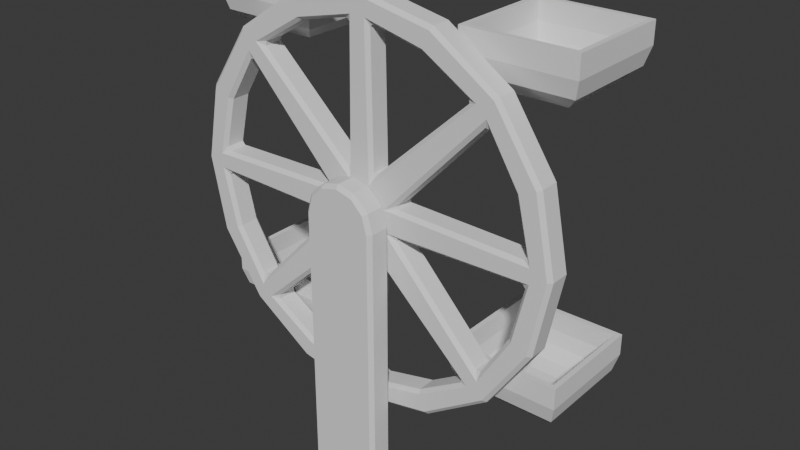 # Source: FerrisWheel.blend  (saved by Blender 4.4.30; exported with 4.5.12 LTS)
import bpy
from mathutils import Matrix  # noqa: F401  (used for matrix-valued properties, if any)

bpy.ops.wm.read_factory_settings(use_empty=True)
scene = bpy.context.scene
scene.name = 'Scene'

# ---- collections
col_collection = bpy.data.collections.new('Collection'); scene.collection.children.link(col_collection)

# ---- world
world_world = bpy.data.worlds.new('World'); scene.world = world_world
world_world.use_nodes = True; world_world.node_tree.nodes.clear()
_N = world_world.node_tree.nodes; _L = world_world.node_tree.links
n0 = _N.new('ShaderNodeOutputWorld'); n0.name = 'World Output'; n0.location = (300, 300)
n1 = _N.new('ShaderNodeBackground'); n1.name = 'Background'; n1.location = (10, 300)
n1.inputs[0].default_value = (0.05088, 0.05088, 0.05088, 1.0)
_L.new(n1.outputs[0], n0.inputs[0])
n0.is_active_output = True
world_world.color = (0.05088, 0.05088, 0.05088)
world_world.sun_shadow_jitter_overblur = 0.0

# ---- meshes
me_cylinder = bpy.data.meshes.new('Cylinder')
me_cylinder.from_pydata([(-5.0, -0.6964, 0.0), (-4.619, -0.6964, 1.913), (-3.536, -0.6964, 3.536), (-1.913, -0.6964, 4.619), (0.0, -0.6964, 5.0), (0.0, -0.6964, 0.0), (-5.303, -0.6964, 0.0), (-4.638, -0.6964, 0.297), (-4.899, -0.6964, 2.029), (-4.285, -0.6964, 1.775), (-0.9613, -0.6964, 0.3772), (-3.75, -0.6964, 3.75), (-3.49, -0.6964, 3.07), (-3.07, -0.6964, 3.49), (-2.029, -0.6964, 4.899), (-1.775, -0.6964, 4.285), (-0.3564, -0.6964, 0.9823), (0.0, -0.6964, 5.303), (-0.297, -0.6964, 4.638)], [], [(9, 1, 0, 7), (6, 0, 1, 8), (10, 7, 0, 5), (12, 2, 1, 9), (8, 1, 2, 11), (12, 10, 5, 2), (13, 15, 3, 2), (14, 11, 2, 3), (16, 13, 2, 5), (15, 18, 4, 3), (17, 14, 3, 4), (18, 16, 5, 4)])
_uv = me_cylinder.uv_layers.new(name='UVMap')
_uv.uv.foreach_set('vector', [0.9717, 0.1582, 0.9717, 0.1582, 0.99, 0.25, 0.99, 0.25, 0.99, 0.25, 0.99, 0.25, 0.9717, 0.1582, 0.9717, 0.1582, 0.75, 0.25, 0.99, 0.25, 0.99, 0.25, 0.75, 0.25, 0.9197, 0.08029, 0.9197, 0.08029, 0.9717, 0.1582, 0.9717, 0.1582, 0.9717, 0.1582, 0.9717, 0.1582, 0.9197, 0.08029, 0.9197, 0.08029, 0.9197, 0.08029, 0.75, 0.25, 0.75, 0.25, 0.9197, 0.08029, 0.9197, 0.08029, 0.8418, 0.02827, 0.8418, 0.02827, 0.9197, 0.08029, 0.8418, 0.02827, 0.9197, 0.08029, 0.9197, 0.08029, 0.8418, 0.02827, 0.75, 0.25, 0.9197, 0.08029, 0.9197, 0.08029, 0.75, 0.25, 0.8418, 0.02827, 0.75, 0.01, 0.75, 0.01, 0.8418, 0.02827, 0.75, 0.01, 0.8418, 0.02827, 0.8418, 0.02827, 0.75, 0.01, 0.75, 0.01, 0.75, 0.25, 0.75, 0.25, 0.75, 0.01])
me_cylinder.update()
me_plane = bpy.data.meshes.new('Plane')
me_plane.from_pydata([(-1.0, -7.11, 2.671e-07), (1.0, -7.11, 2.671e-07), (0.0, 1.0, 0.0), (-1.0, 0.01654, 0.0), (-0.5083, 0.8682, 0.0), (-0.8682, 0.5083, 0.0), (1.0, 0.01654, 0.0), (0.5083, 0.8682, 0.0), (0.8682, 0.5083, 0.0)], [], [(0, 1, 6, 8, 7, 2, 4, 5, 3)])
_uv = me_plane.uv_layers.new(name='UVMap')
_uv.uv.foreach_set('vector', [0.0, 0.0, 1.0, 0.0, 1.0, 0.5083, 0.9341, 0.7541, 0.7541, 0.9341, 0.4917, 1.0, 0.2459, 0.9341, 0.06588, 0.7541, 0.0, 0.5083])
me_plane.update()
me_plane_001 = bpy.data.meshes.new('Plane.001')
me_plane_001.from_pydata([(-0.9081, -0.9081, 0.5217), (0.9081, -0.9081, 0.5217), (-0.9081, 0.9081, 0.5217), (0.9081, 0.9081, 0.5217), (-0.9094, -0.9094, 0.1584), (-0.3722, -0.3722, -0.3496), (-0.8411, -0.8411, -0.0988), (-0.6492, -0.6492, -0.2813), (0.9094, -0.9094, 0.1584), (0.3722, -0.3722, -0.3496), (0.8411, -0.8411, -0.0988), (0.6492, -0.6492, -0.2813), (-0.3722, 0.3722, -0.3496), (-0.9094, 0.9094, 0.1584), (-0.6492, 0.6492, -0.2813), (-0.8411, 0.8411, -0.0988), (0.9094, 0.9094, 0.1584), (0.3722, 0.3722, -0.3496), (0.8411, 0.8411, -0.0988), (0.6492, 0.6492, -0.2813), (-1.0, -1.0, 0.5217), (1.0, -1.0, 0.5217), (-1.0, 1.0, 0.5217), (1.0, 1.0, 0.5217), (-1.0, -1.0, 0.1366), (-0.385, -0.385, -0.4783), (-0.9176, -0.9176, -0.1709), (-0.6925, -0.6925, -0.3959), (1.0, -1.0, 0.1366), (0.385, -0.385, -0.4783), (0.9176, -0.9176, -0.1709), (0.6925, -0.6925, -0.3959), (-0.385, 0.385, -0.4783), (-1.0, 1.0, 0.1366), (-0.6925, 0.6925, -0.3959), (-0.9176, 0.9176, -0.1709), (1.0, 1.0, 0.1366), (0.385, 0.385, -0.4783), (0.9176, 0.9176, -0.1709), (0.6925, 0.6925, -0.3959)], [], [(8, 4, 0, 1), (16, 8, 1, 3), (13, 16, 3, 2), (5, 9, 17, 12), (13, 4, 6, 15), (15, 6, 7, 14), (14, 7, 5, 12), (4, 8, 10, 6), (6, 10, 11, 7), (7, 11, 9, 5), (8, 16, 18, 10), (10, 18, 19, 11), (11, 19, 17, 9), (16, 13, 15, 18), (18, 15, 14, 19), (19, 14, 12, 17), (13, 2, 0, 4), (28, 21, 20, 24), (36, 23, 21, 28), (33, 22, 23, 36), (25, 32, 37, 29), (33, 35, 26, 24), (35, 34, 27, 26), (34, 32, 25, 27), (24, 26, 30, 28), (26, 27, 31, 30), (27, 25, 29, 31), (28, 30, 38, 36), (30, 31, 39, 38), (31, 29, 37, 39), (36, 38, 35, 33), (38, 39, 34, 35), (39, 37, 32, 34), (33, 24, 20, 22), (1, 0, 20, 21), (2, 3, 23, 22), (3, 1, 21, 23), (0, 2, 22, 20)])
_uv = me_plane_001.uv_layers.new(name='UVMap')
_uv.uv.foreach_set('vector', [1.0, 0.0, 0.0, 0.0, 0.0, 0.0, 1.0, 0.0, 1.0, 1.0, 1.0, 0.0, 1.0, 0.0, 1.0, 1.0, 0.0, 1.0, 1.0, 1.0, 1.0, 1.0, 0.0, 1.0, 0.3075, 0.3075, 0.6925, 0.3075, 0.6925, 0.6925, 0.3075, 0.6925, 0.0, 1.0, 0.0, 0.0, 0.0206, 0.0206, 0.0206, 0.9794, 0.0206, 0.9794, 0.0206, 0.0206, 0.1537, 0.1537, 0.1537, 0.8463, 0.1537, 0.8463, 0.1537, 0.1537, 0.3075, 0.3075, 0.3075, 0.6925, 0.0, 0.0, 1.0, 0.0, 0.9794, 0.0206, 0.0206, 0.0206, 0.0206, 0.0206, 0.9794, 0.0206, 0.8463, 0.1537, 0.1537, 0.1537, 0.1537, 0.1537, 0.8463, 0.1537, 0.6925, 0.3075, 0.3075, 0.3075, 1.0, 0.0, 1.0, 1.0, 0.9794, 0.9794, 0.9794, 0.0206, 0.9794, 0.0206, 0.9794, 0.9794, 0.8463, 0.8463, 0.8463, 0.1537, 0.8463, 0.1537, 0.8463, 0.8463, 0.6925, 0.6925, 0.6925, 0.3075, 1.0, 1.0, 0.0, 1.0, 0.0206, 0.9794, 0.9794, 0.9794, 0.9794, 0.9794, 0.0206, 0.9794, 0.1537, 0.8463, 0.8463, 0.8463, 0.8463, 0.8463, 0.1537, 0.8463, 0.3075, 0.6925, 0.6925, 0.6925, 0.0, 1.0, 0.0, 1.0, 0.0, 0.0, 0.0, 0.0, 1.0, 0.0, 1.0, 0.0, 0.0, 0.0, 0.0, 0.0, 1.0, 1.0, 1.0, 1.0, 1.0, 0.0, 1.0, 0.0, 0.0, 1.0, 0.0, 1.0, 1.0, 1.0, 1.0, 1.0, 0.3075, 0.3075, 0.3075, 0.6925, 0.6925, 0.6925, 0.6925, 0.3075, 0.0, 1.0, 0.0206, 0.9794, 0.0206, 0.0206, 0.0, 0.0, 0.0206, 0.9794, 0.1537, 0.8463, 0.1537, 0.1537, 0.0206, 0.0206, 0.1537, 0.8463, 0.3075, 0.6925, 0.3075, 0.3075, 0.1537, 0.1537, 0.0, 0.0, 0.0206, 0.0206, 0.9794, 0.0206, 1.0, 0.0, 0.0206, 0.0206, 0.1537, 0.1537, 0.8463, 0.1537, 0.9794, 0.0206, 0.1537, 0.1537, 0.3075, 0.3075, 0.6925, 0.3075, 0.8463, 0.1537, 1.0, 0.0, 0.9794, 0.0206, 0.9794, 0.9794, 1.0, 1.0, 0.9794, 0.0206, 0.8463, 0.1537, 0.8463, 0.8463, 0.9794, 0.9794, 0.8463, 0.1537, 0.6925, 0.3075, 0.6925, 0.6925, 0.8463, 0.8463, 1.0, 1.0, 0.9794, 0.9794, 0.0206, 0.9794, 0.0, 1.0, 0.9794, 0.9794, 0.8463, 0.8463, 0.1537, 0.8463, 0.0206, 0.9794, 0.8463, 0.8463, 0.6925, 0.6925, 0.3075, 0.6925, 0.1537, 0.8463, 0.0, 1.0, 0.0, 0.0, 0.0, 0.0, 0.0, 1.0, 1.0, 0.0, 0.0, 0.0, 0.0, 0.0, 1.0, 0.0, 0.0, 1.0, 1.0, 1.0, 1.0, 1.0, 0.0, 1.0, 1.0, 1.0, 1.0, 0.0, 1.0, 0.0, 1.0, 1.0, 0.0, 0.0, 0.0, 1.0, 0.0, 1.0, 0.0, 0.0])
me_plane_001.update()
me_plane_002 = bpy.data.meshes.new('Plane.002')
me_plane_002.from_pydata([(0.9081, -0.9081, 0.5217), (-0.9081, -0.9081, 0.5217), (0.9081, 0.9081, 0.5217), (0.9094, -0.9094, 0.1584), (1.0, -1.0, 0.5217), (-1.0, -1.0, 0.5217), (1.0, 1.0, 0.5217), (1.0, -1.0, 0.1366), (1.0, 1.0, 0.1366), (0.9176, -0.9176, -0.1709), (-1.0, -1.0, 0.1366), (-0.9176, -0.9176, -0.1709), (-1.0, 1.0, 0.1366), (-0.9176, 0.9176, -0.1709), (-1.0, 1.0, 0.5217), (-0.9081, 0.9081, 0.5217), (-0.9094, 0.9094, 0.1584), (-0.9094, -0.9094, 0.1584), (-0.8411, 0.8411, -0.0988), (0.9094, 0.9094, 0.1584), (0.8411, 0.8411, -0.0988), (0.8411, -0.8411, -0.0988), (0.6492, 0.6492, -0.2813), (0.6492, -0.6492, -0.2813), (0.3722, 0.3722, -0.3496), (-0.6492, 0.6492, -0.2813), (-0.6492, -0.6492, -0.2813), (-0.3722, 0.3722, -0.3496), (-0.3722, -0.3722, -0.3496), (0.3722, -0.3722, -0.3496), (-0.8411, -0.8411, -0.0988), (-0.6925, 0.6925, -0.3959), (0.9176, 0.9176, -0.1709), (0.6925, 0.6925, -0.3959), (0.6925, -0.6925, -0.3959), (0.385, 0.385, -0.4783), (0.385, -0.385, -0.4783), (-0.385, 0.385, -0.4783), (-0.385, -0.385, -0.4783), (-0.6925, -0.6925, -0.3959)], [], [(1, 5, 4, 0), (17, 1, 0, 3), (0, 4, 6, 2), (19, 3, 0, 2), (10, 7, 4, 5), (8, 6, 4, 7), (8, 7, 9, 32), (7, 10, 11, 9), (10, 12, 13, 11), (12, 10, 5, 14), (12, 8, 32, 13), (8, 12, 14, 6), (2, 6, 14, 15), (15, 14, 5, 1), (19, 2, 15, 16), (16, 15, 1, 17), (17, 30, 18, 16), (16, 18, 20, 19), (19, 20, 21, 3), (20, 22, 23, 21), (18, 25, 22, 20), (22, 24, 29, 23), (25, 27, 24, 22), (30, 26, 25, 18), (26, 28, 27, 25), (29, 24, 27, 28), (23, 29, 28, 26), (21, 23, 26, 30), (3, 21, 30, 17), (11, 13, 31, 39), (13, 32, 33, 31), (32, 9, 34, 33), (33, 34, 36, 35), (31, 33, 35, 37), (36, 38, 37, 35), (39, 31, 37, 38), (34, 39, 38, 36), (9, 11, 39, 34)])
_uv = me_plane_002.uv_layers.new(name='UVMap')
_uv.uv.foreach_set('vector', [1.0, 0.0, 1.0, 0.0, 0.0, 0.0, 0.0, 0.0, 1.0, 0.0, 1.0, 0.0, 0.0, 0.0, 0.0, 0.0, 0.0, 0.0, 0.0, 0.0, 0.0, 1.0, 0.0, 1.0, 0.0, 1.0, 0.0, 0.0, 0.0, 0.0, 0.0, 1.0, 1.0, 0.0, 0.0, 0.0, 0.0, 0.0, 1.0, 0.0, 0.0, 1.0, 0.0, 1.0, 0.0, 0.0, 0.0, 0.0, 0.0, 1.0, 0.0, 0.0, 0.0206, 0.0206, 0.0206, 0.9794, 0.0, 0.0, 1.0, 0.0, 0.9794, 0.0206, 0.0206, 0.0206, 1.0, 0.0, 1.0, 1.0, 0.9794, 0.9794, 0.9794, 0.0206, 1.0, 1.0, 1.0, 0.0, 1.0, 0.0, 1.0, 1.0, 1.0, 1.0, 0.0, 1.0, 0.0206, 0.9794, 0.9794, 0.9794, 0.0, 1.0, 1.0, 1.0, 1.0, 1.0, 0.0, 1.0, 0.0, 1.0, 0.0, 1.0, 1.0, 1.0, 1.0, 1.0, 1.0, 1.0, 1.0, 1.0, 1.0, 0.0, 1.0, 0.0, 0.0, 1.0, 0.0, 1.0, 1.0, 1.0, 1.0, 1.0, 1.0, 1.0, 1.0, 1.0, 1.0, 0.0, 1.0, 0.0, 1.0, 0.0, 0.9794, 0.0206, 0.9794, 0.9794, 1.0, 1.0, 1.0, 1.0, 0.9794, 0.9794, 0.0206, 0.9794, 0.0, 1.0, 0.0, 1.0, 0.0206, 0.9794, 0.0206, 0.0206, 0.0, 0.0, 0.0206, 0.9794, 0.1537, 0.8463, 0.1537, 0.1537, 0.0206, 0.0206, 0.9794, 0.9794, 0.8463, 0.8463, 0.1537, 0.8463, 0.0206, 0.9794, 0.1537, 0.8463, 0.3075, 0.6925, 0.3075, 0.3075, 0.1537, 0.1537, 0.8463, 0.8463, 0.6925, 0.6925, 0.3075, 0.6925, 0.1537, 0.8463, 0.9794, 0.0206, 0.8463, 0.1537, 0.8463, 0.8463, 0.9794, 0.9794, 0.8463, 0.1537, 0.6925, 0.3075, 0.6925, 0.6925, 0.8463, 0.8463, 0.3075, 0.3075, 0.3075, 0.6925, 0.6925, 0.6925, 0.6925, 0.3075, 0.1537, 0.1537, 0.3075, 0.3075, 0.6925, 0.3075, 0.8463, 0.1537, 0.0206, 0.0206, 0.1537, 0.1537, 0.8463, 0.1537, 0.9794, 0.0206, 0.0, 0.0, 0.0206, 0.0206, 0.9794, 0.0206, 1.0, 0.0, 0.9794, 0.0206, 0.9794, 0.9794, 0.8463, 0.8463, 0.8463, 0.1537, 0.9794, 0.9794, 0.0206, 0.9794, 0.1537, 0.8463, 0.8463, 0.8463, 0.0206, 0.9794, 0.0206, 0.0206, 0.1537, 0.1537, 0.1537, 0.8463, 0.1537, 0.8463, 0.1537, 0.1537, 0.3075, 0.3075, 0.3075, 0.6925, 0.8463, 0.8463, 0.1537, 0.8463, 0.3075, 0.6925, 0.6925, 0.6925, 0.3075, 0.3075, 0.6925, 0.3075, 0.6925, 0.6925, 0.3075, 0.6925, 0.8463, 0.1537, 0.8463, 0.8463, 0.6925, 0.6925, 0.6925, 0.3075, 0.1537, 0.1537, 0.8463, 0.1537, 0.6925, 0.3075, 0.3075, 0.3075, 0.0206, 0.0206, 0.9794, 0.0206, 0.8463, 0.1537, 0.1537, 0.1537])
me_plane_002.update()
me_plane_003 = bpy.data.meshes.new('Plane.003')
me_plane_003.from_pydata([(-0.9081, 0.9081, 0.5217), (0.9081, 0.9081, 0.5217), (-0.9081, -0.9081, 0.5217), (-0.9094, 0.9094, 0.1584), (-1.0, 1.0, 0.5217), (1.0, 1.0, 0.5217), (-1.0, -1.0, 0.5217), (-1.0, 1.0, 0.1366), (-1.0, -1.0, 0.1366), (-0.9176, 0.9176, -0.1709), (1.0, 1.0, 0.1366), (0.9176, 0.9176, -0.1709), (1.0, -1.0, 0.1366), (0.9176, -0.9176, -0.1709), (1.0, -1.0, 0.5217), (0.9081, -0.9081, 0.5217), (0.9094, -0.9094, 0.1584), (0.9094, 0.9094, 0.1584), (0.8411, -0.8411, -0.0988), (-0.9094, -0.9094, 0.1584), (-0.8411, -0.8411, -0.0988), (-0.8411, 0.8411, -0.0988), (-0.6492, -0.6492, -0.2813), (-0.6492, 0.6492, -0.2813), (-0.3722, -0.3722, -0.3496), (0.6492, -0.6492, -0.2813), (0.6492, 0.6492, -0.2813), (0.3722, -0.3722, -0.3496), (0.3722, 0.3722, -0.3496), (-0.3722, 0.3722, -0.3496), (0.8411, 0.8411, -0.0988), (0.6925, -0.6925, -0.3959), (-0.9176, -0.9176, -0.1709), (-0.6925, -0.6925, -0.3959), (-0.6925, 0.6925, -0.3959), (-0.385, -0.385, -0.4783), (-0.385, 0.385, -0.4783), (0.385, -0.385, -0.4783), (0.385, 0.385, -0.4783), (0.6925, 0.6925, -0.3959)], [], [(1, 5, 4, 0), (17, 1, 0, 3), (0, 4, 6, 2), (19, 3, 0, 2), (10, 7, 4, 5), (8, 6, 4, 7), (8, 7, 9, 32), (7, 10, 11, 9), (10, 12, 13, 11), (12, 10, 5, 14), (12, 8, 32, 13), (8, 12, 14, 6), (2, 6, 14, 15), (15, 14, 5, 1), (19, 2, 15, 16), (16, 15, 1, 17), (17, 30, 18, 16), (16, 18, 20, 19), (19, 20, 21, 3), (20, 22, 23, 21), (18, 25, 22, 20), (22, 24, 29, 23), (25, 27, 24, 22), (30, 26, 25, 18), (26, 28, 27, 25), (29, 24, 27, 28), (23, 29, 28, 26), (21, 23, 26, 30), (3, 21, 30, 17), (11, 13, 31, 39), (13, 32, 33, 31), (32, 9, 34, 33), (33, 34, 36, 35), (31, 33, 35, 37), (36, 38, 37, 35), (39, 31, 37, 38), (34, 39, 38, 36), (9, 11, 39, 34)])
_uv = me_plane_003.uv_layers.new(name='UVMap')
_uv.uv.foreach_set('vector', [1.0, 0.0, 1.0, 0.0, 0.0, 0.0, 0.0, 0.0, 1.0, 0.0, 1.0, 0.0, 0.0, 0.0, 0.0, 0.0, 0.0, 0.0, 0.0, 0.0, 0.0, 1.0, 0.0, 1.0, 0.0, 1.0, 0.0, 0.0, 0.0, 0.0, 0.0, 1.0, 1.0, 0.0, 0.0, 0.0, 0.0, 0.0, 1.0, 0.0, 0.0, 1.0, 0.0, 1.0, 0.0, 0.0, 0.0, 0.0, 0.0, 1.0, 0.0, 0.0, 0.0206, 0.0206, 0.0206, 0.9794, 0.0, 0.0, 1.0, 0.0, 0.9794, 0.0206, 0.0206, 0.0206, 1.0, 0.0, 1.0, 1.0, 0.9794, 0.9794, 0.9794, 0.0206, 1.0, 1.0, 1.0, 0.0, 1.0, 0.0, 1.0, 1.0, 1.0, 1.0, 0.0, 1.0, 0.0206, 0.9794, 0.9794, 0.9794, 0.0, 1.0, 1.0, 1.0, 1.0, 1.0, 0.0, 1.0, 0.0, 1.0, 0.0, 1.0, 1.0, 1.0, 1.0, 1.0, 1.0, 1.0, 1.0, 1.0, 1.0, 0.0, 1.0, 0.0, 0.0, 1.0, 0.0, 1.0, 1.0, 1.0, 1.0, 1.0, 1.0, 1.0, 1.0, 1.0, 1.0, 0.0, 1.0, 0.0, 1.0, 0.0, 0.9794, 0.0206, 0.9794, 0.9794, 1.0, 1.0, 1.0, 1.0, 0.9794, 0.9794, 0.0206, 0.9794, 0.0, 1.0, 0.0, 1.0, 0.0206, 0.9794, 0.0206, 0.0206, 0.0, 0.0, 0.0206, 0.9794, 0.1537, 0.8463, 0.1537, 0.1537, 0.0206, 0.0206, 0.9794, 0.9794, 0.8463, 0.8463, 0.1537, 0.8463, 0.0206, 0.9794, 0.1537, 0.8463, 0.3075, 0.6925, 0.3075, 0.3075, 0.1537, 0.1537, 0.8463, 0.8463, 0.6925, 0.6925, 0.3075, 0.6925, 0.1537, 0.8463, 0.9794, 0.0206, 0.8463, 0.1537, 0.8463, 0.8463, 0.9794, 0.9794, 0.8463, 0.1537, 0.6925, 0.3075, 0.6925, 0.6925, 0.8463, 0.8463, 0.3075, 0.3075, 0.3075, 0.6925, 0.6925, 0.6925, 0.6925, 0.3075, 0.1537, 0.1537, 0.3075, 0.3075, 0.6925, 0.3075, 0.8463, 0.1537, 0.0206, 0.0206, 0.1537, 0.1537, 0.8463, 0.1537, 0.9794, 0.0206, 0.0, 0.0, 0.0206, 0.0206, 0.9794, 0.0206, 1.0, 0.0, 0.9794, 0.0206, 0.9794, 0.9794, 0.8463, 0.8463, 0.8463, 0.1537, 0.9794, 0.9794, 0.0206, 0.9794, 0.1537, 0.8463, 0.8463, 0.8463, 0.0206, 0.9794, 0.0206, 0.0206, 0.1537, 0.1537, 0.1537, 0.8463, 0.1537, 0.8463, 0.1537, 0.1537, 0.3075, 0.3075, 0.3075, 0.6925, 0.8463, 0.8463, 0.1537, 0.8463, 0.3075, 0.6925, 0.6925, 0.6925, 0.3075, 0.3075, 0.6925, 0.3075, 0.6925, 0.6925, 0.3075, 0.6925, 0.8463, 0.1537, 0.8463, 0.8463, 0.6925, 0.6925, 0.6925, 0.3075, 0.1537, 0.1537, 0.8463, 0.1537, 0.6925, 0.3075, 0.3075, 0.3075, 0.0206, 0.0206, 0.9794, 0.0206, 0.8463, 0.1537, 0.1537, 0.1537])
me_plane_003.update()
me_plane_004 = bpy.data.meshes.new('Plane.004')
me_plane_004.from_pydata([(0.9081, 0.9081, 0.5217), (-0.9081, 0.9081, 0.5217), (0.9081, -0.9081, 0.5217), (0.9094, 0.9094, 0.1584), (1.0, 1.0, 0.5217), (-1.0, 1.0, 0.5217), (1.0, -1.0, 0.5217), (1.0, 1.0, 0.1366), (1.0, -1.0, 0.1366), (0.9176, 0.9176, -0.1709), (-1.0, 1.0, 0.1366), (-0.9176, 0.9176, -0.1709), (-1.0, -1.0, 0.1366), (-0.9176, -0.9176, -0.1709), (-1.0, -1.0, 0.5217), (-0.9081, -0.9081, 0.5217), (-0.9094, -0.9094, 0.1584), (-0.9094, 0.9094, 0.1584), (-0.8411, -0.8411, -0.0988), (0.9094, -0.9094, 0.1584), (0.8411, -0.8411, -0.0988), (0.8411, 0.8411, -0.0988), (0.6492, -0.6492, -0.2813), (0.6492, 0.6492, -0.2813), (0.3722, -0.3722, -0.3496), (-0.6492, -0.6492, -0.2813), (-0.6492, 0.6492, -0.2813), (-0.3722, -0.3722, -0.3496), (-0.3722, 0.3722, -0.3496), (0.3722, 0.3722, -0.3496), (-0.8411, 0.8411, -0.0988), (-0.6925, -0.6925, -0.3959), (0.9176, -0.9176, -0.1709), (0.6925, -0.6925, -0.3959), (0.6925, 0.6925, -0.3959), (0.385, -0.385, -0.4783), (0.385, 0.385, -0.4783), (-0.385, -0.385, -0.4783), (-0.385, 0.385, -0.4783), (-0.6925, 0.6925, -0.3959)], [], [(1, 0, 4, 5), (17, 3, 0, 1), (0, 2, 6, 4), (19, 2, 0, 3), (10, 5, 4, 7), (8, 7, 4, 6), (8, 32, 9, 7), (7, 9, 11, 10), (10, 11, 13, 12), (12, 14, 5, 10), (12, 13, 32, 8), (8, 6, 14, 12), (2, 15, 14, 6), (15, 1, 5, 14), (19, 16, 15, 2), (16, 17, 1, 15), (17, 16, 18, 30), (16, 19, 20, 18), (19, 3, 21, 20), (20, 21, 23, 22), (18, 20, 22, 25), (22, 23, 29, 24), (25, 22, 24, 27), (30, 18, 25, 26), (26, 25, 27, 28), (29, 28, 27, 24), (23, 26, 28, 29), (21, 30, 26, 23), (3, 17, 30, 21), (11, 39, 31, 13), (13, 31, 33, 32), (32, 33, 34, 9), (33, 35, 36, 34), (31, 37, 35, 33), (36, 35, 37, 38), (39, 38, 37, 31), (34, 36, 38, 39), (9, 34, 39, 11)])
_uv = me_plane_004.uv_layers.new(name='UVMap')
_uv.uv.foreach_set('vector', [1.0, 0.0, 0.0, 0.0, 0.0, 0.0, 1.0, 0.0, 1.0, 0.0, 0.0, 0.0, 0.0, 0.0, 1.0, 0.0, 0.0, 0.0, 0.0, 1.0, 0.0, 1.0, 0.0, 0.0, 0.0, 1.0, 0.0, 1.0, 0.0, 0.0, 0.0, 0.0, 1.0, 0.0, 1.0, 0.0, 0.0, 0.0, 0.0, 0.0, 0.0, 1.0, 0.0, 0.0, 0.0, 0.0, 0.0, 1.0, 0.0, 1.0, 0.0206, 0.9794, 0.0206, 0.0206, 0.0, 0.0, 0.0, 0.0, 0.0206, 0.0206, 0.9794, 0.0206, 1.0, 0.0, 1.0, 0.0, 0.9794, 0.0206, 0.9794, 0.9794, 1.0, 1.0, 1.0, 1.0, 1.0, 1.0, 1.0, 0.0, 1.0, 0.0, 1.0, 1.0, 0.9794, 0.9794, 0.0206, 0.9794, 0.0, 1.0, 0.0, 1.0, 0.0, 1.0, 1.0, 1.0, 1.0, 1.0, 0.0, 1.0, 1.0, 1.0, 1.0, 1.0, 0.0, 1.0, 1.0, 1.0, 1.0, 0.0, 1.0, 0.0, 1.0, 1.0, 0.0, 1.0, 1.0, 1.0, 1.0, 1.0, 0.0, 1.0, 1.0, 1.0, 1.0, 0.0, 1.0, 0.0, 1.0, 1.0, 1.0, 0.0, 1.0, 1.0, 0.9794, 0.9794, 0.9794, 0.0206, 1.0, 1.0, 0.0, 1.0, 0.0206, 0.9794, 0.9794, 0.9794, 0.0, 1.0, 0.0, 0.0, 0.0206, 0.0206, 0.0206, 0.9794, 0.0206, 0.9794, 0.0206, 0.0206, 0.1537, 0.1537, 0.1537, 0.8463, 0.9794, 0.9794, 0.0206, 0.9794, 0.1537, 0.8463, 0.8463, 0.8463, 0.1537, 0.8463, 0.1537, 0.1537, 0.3075, 0.3075, 0.3075, 0.6925, 0.8463, 0.8463, 0.1537, 0.8463, 0.3075, 0.6925, 0.6925, 0.6925, 0.9794, 0.0206, 0.9794, 0.9794, 0.8463, 0.8463, 0.8463, 0.1537, 0.8463, 0.1537, 0.8463, 0.8463, 0.6925, 0.6925, 0.6925, 0.3075, 0.3075, 0.3075, 0.6925, 0.3075, 0.6925, 0.6925, 0.3075, 0.6925, 0.1537, 0.1537, 0.8463, 0.1537, 0.6925, 0.3075, 0.3075, 0.3075, 0.0206, 0.0206, 0.9794, 0.0206, 0.8463, 0.1537, 0.1537, 0.1537, 0.0, 0.0, 1.0, 0.0, 0.9794, 0.0206, 0.0206, 0.0206, 0.9794, 0.0206, 0.8463, 0.1537, 0.8463, 0.8463, 0.9794, 0.9794, 0.9794, 0.9794, 0.8463, 0.8463, 0.1537, 0.8463, 0.0206, 0.9794, 0.0206, 0.9794, 0.1537, 0.8463, 0.1537, 0.1537, 0.0206, 0.0206, 0.1537, 0.8463, 0.3075, 0.6925, 0.3075, 0.3075, 0.1537, 0.1537, 0.8463, 0.8463, 0.6925, 0.6925, 0.3075, 0.6925, 0.1537, 0.8463, 0.3075, 0.3075, 0.3075, 0.6925, 0.6925, 0.6925, 0.6925, 0.3075, 0.8463, 0.1537, 0.6925, 0.3075, 0.6925, 0.6925, 0.8463, 0.8463, 0.1537, 0.1537, 0.3075, 0.3075, 0.6925, 0.3075, 0.8463, 0.1537, 0.0206, 0.0206, 0.1537, 0.1537, 0.8463, 0.1537, 0.9794, 0.0206])
me_plane_004.update()

# ---- objects
ob_cylinder = bpy.data.objects.new('Cylinder', me_cylinder)
ob_plane = bpy.data.objects.new('Plane', me_plane)
ob_plane_001 = bpy.data.objects.new('Plane.001', me_plane_001)
ob_plane_002 = bpy.data.objects.new('Plane.002', me_plane_002)
ob_plane_003 = bpy.data.objects.new('Plane.003', me_plane_003)
ob_plane_004 = bpy.data.objects.new('Plane.004', me_plane_004)

# ---- transforms, parenting, visibility, modifiers, constraints
ob_cylinder.location = (0.0, 0.1702, 0.0)
_m = ob_cylinder.modifiers.new('Solidify', 'SOLIDIFY')
_m.thickness = 0.7
_m.offset = 0.0
_m = ob_cylinder.modifiers.new('Mirror', 'MIRROR')
_m.use_axis = (True, False, True)
_m = ob_cylinder.modifiers.new('Bevel', 'BEVEL')
ob_plane.location = (0.0, -1.339, 0.0)
ob_plane.rotation_euler = (1.571, -0.0, 0.0)
_m = ob_plane.modifiers.new('Solidify', 'SOLIDIFY')
_m.thickness = 0.7
_m.offset = 0.0
_m = ob_plane.modifiers.new('Bevel', 'BEVEL')
ob_plane_001.location = (-3.671, 1.363, 4.02)
ob_plane_001.scale = (1.496, 1.496, 1.496)
ob_plane_002.location = (3.671, 1.363, 4.02)
ob_plane_002.scale = (1.496, 1.496, 1.496)
ob_plane_003.location = (-3.671, 1.363, -3.889)
ob_plane_003.scale = (1.496, 1.496, 1.496)
ob_plane_004.location = (3.671, 1.363, -3.889)
ob_plane_004.scale = (1.496, 1.496, 1.496)

# ---- collection membership
col_collection.objects.link(ob_cylinder)
col_collection.objects.link(ob_plane)
col_collection.objects.link(ob_plane_001)
col_collection.objects.link(ob_plane_002)
col_collection.objects.link(ob_plane_003)
col_collection.objects.link(ob_plane_004)

# ---- scene / render settings (as saved in the file)
scene.frame_start = 1; scene.frame_end = 250; scene.frame_set(1)
scene.render.engine = 'BLENDER_EEVEE_NEXT'
bpy.context.view_layer.update()

# ---- added for rendering (the .blend has no active camera and no usable light): camera, sun
cam_auto = bpy.data.cameras.new('AutoCamera')
cam_auto.lens = 50.0
cam_auto.sensor_width = 36.0
cam_auto.clip_end = 1000.0
ob_auto_camera = bpy.data.objects.new('AutoCamera', cam_auto)
scene.collection.objects.link(ob_auto_camera)
ob_auto_camera.location = (15.6811, -18.2327, 11.6411)
ob_auto_camera.rotation_euler = (1.09748, -7.21219e-08, 0.694738)
scene.camera = ob_auto_camera
light_auto_sun = bpy.data.lights.new('AutoSun', 'SUN')
light_auto_sun.energy = 3.0
light_auto_sun.angle = 0.0523599
ob_auto_sun = bpy.data.objects.new('AutoSun', light_auto_sun)
scene.collection.objects.link(ob_auto_sun)
ob_auto_sun.rotation_euler = (0.872665, 0.174533, 0.523599)
bpy.context.view_layer.update()
